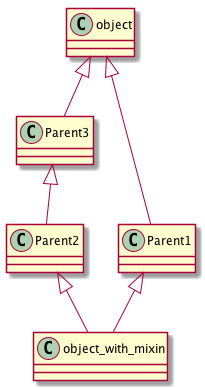

The diagram above was rendered by PlantUML. Its source (embedded in the PNG):
@startuml
Parent3 <|-- Parent2
object <|-- Parent3
object <|-- Parent1
Parent1 <|-- object_with_mixin
Parent2 <|-- object_with_mixin

@enduml